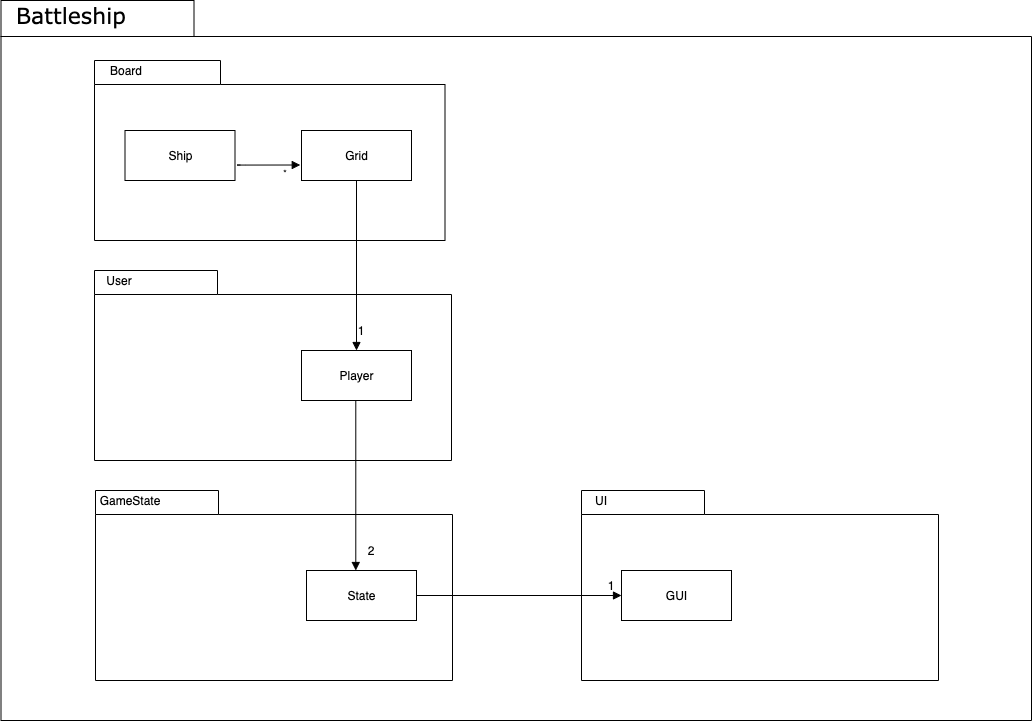

The diagram above was exported from draw.io. Its source (the exported page's mxGraphModel, read from the mxfile embedded in the PNG):
<mxGraphModel dx="1694" dy="1091" grid="1" gridSize="10" guides="1" tooltips="1" connect="1" arrows="1" fold="1" page="1" pageScale="1" pageWidth="827" pageHeight="1169" background="#ffffff" math="0" shadow="0">
  <root>
    <mxCell id="0" />
    <mxCell id="1" parent="0" />
    <mxCell id="6e0c8c40b5770093-72" value="" style="shape=folder;fontStyle=1;spacingTop=10;tabWidth=193;tabHeight=36;tabPosition=left;html=1;rounded=0;shadow=0;comic=0;labelBackgroundColor=none;strokeWidth=1;fillColor=none;fontFamily=Verdana;fontSize=10;align=center;" parent="1" vertex="1">
      <mxGeometry x="319.5" y="130" width="1030.5" height="720" as="geometry" />
    </mxCell>
    <mxCell id="6e0c8c40b5770093-33" value="" style="shape=folder;fontStyle=1;spacingTop=10;tabWidth=123;tabHeight=24;tabPosition=left;html=1;rounded=0;shadow=0;comic=0;labelBackgroundColor=none;strokeColor=#000000;strokeWidth=1;fillColor=#ffffff;fontFamily=Verdana;fontSize=10;fontColor=#000000;align=center;" parent="1" vertex="1">
      <mxGeometry x="413" y="400" width="357" height="190" as="geometry" />
    </mxCell>
    <mxCell id="6e0c8c40b5770093-73" value="&lt;font style=&quot;font-size: 22px&quot;&gt;Battleship&lt;/font&gt;" style="text;html=1;align=left;verticalAlign=top;spacingTop=-4;fontSize=10;fontFamily=Verdana" parent="1" vertex="1">
      <mxGeometry x="333" y="130" width="130" height="20" as="geometry" />
    </mxCell>
    <mxCell id="eYBIKkNVrRbvDSuDj-yO-1" value="" style="shape=folder;fontStyle=1;spacingTop=10;tabWidth=126;tabHeight=24;tabPosition=left;html=1;" vertex="1" parent="1">
      <mxGeometry x="413" y="190" width="350.5" height="180" as="geometry" />
    </mxCell>
    <mxCell id="eYBIKkNVrRbvDSuDj-yO-3" value="Board" style="text;html=1;strokeColor=none;fillColor=none;align=center;verticalAlign=middle;whiteSpace=wrap;rounded=0;" vertex="1" parent="1">
      <mxGeometry x="419.5" y="190" width="49.5" height="20" as="geometry" />
    </mxCell>
    <mxCell id="eYBIKkNVrRbvDSuDj-yO-12" value="Grid" style="html=1;" vertex="1" parent="1">
      <mxGeometry x="620" y="260" width="110" height="50" as="geometry" />
    </mxCell>
    <mxCell id="eYBIKkNVrRbvDSuDj-yO-13" value="Ship" style="html=1;" vertex="1" parent="1">
      <mxGeometry x="443.5" y="260" width="110" height="50" as="geometry" />
    </mxCell>
    <mxCell id="eYBIKkNVrRbvDSuDj-yO-22" value="" style="endArrow=block;endFill=1;html=1;edgeStyle=orthogonalEdgeStyle;align=left;verticalAlign=top;" edge="1" parent="1">
      <mxGeometry x="-1" relative="1" as="geometry">
        <mxPoint x="558.76" y="294.5" as="sourcePoint" />
        <mxPoint x="618.76" y="294.5" as="targetPoint" />
        <Array as="points">
          <mxPoint x="553.51" y="294" />
          <mxPoint x="553.51" y="294" />
        </Array>
      </mxGeometry>
    </mxCell>
    <mxCell id="eYBIKkNVrRbvDSuDj-yO-23" value="*" style="resizable=0;html=1;align=left;verticalAlign=bottom;labelBackgroundColor=#ffffff;fontSize=10;" connectable="0" vertex="1" parent="eYBIKkNVrRbvDSuDj-yO-22">
      <mxGeometry x="-1" relative="1" as="geometry">
        <mxPoint x="41.24" y="15.5" as="offset" />
      </mxGeometry>
    </mxCell>
    <mxCell id="eYBIKkNVrRbvDSuDj-yO-27" value="User" style="text;html=1;strokeColor=none;fillColor=none;align=center;verticalAlign=middle;whiteSpace=wrap;rounded=0;" vertex="1" parent="1">
      <mxGeometry x="413" y="400" width="50" height="20" as="geometry" />
    </mxCell>
    <mxCell id="eYBIKkNVrRbvDSuDj-yO-30" value="Player" style="html=1;" vertex="1" parent="1">
      <mxGeometry x="620" y="480" width="110" height="50" as="geometry" />
    </mxCell>
    <mxCell id="eYBIKkNVrRbvDSuDj-yO-31" value="" style="endArrow=block;endFill=1;html=1;edgeStyle=orthogonalEdgeStyle;align=left;verticalAlign=top;entryX=0.5;entryY=0;entryDx=0;entryDy=0;exitX=0.5;exitY=1;exitDx=0;exitDy=0;" edge="1" parent="1" source="eYBIKkNVrRbvDSuDj-yO-12" target="eYBIKkNVrRbvDSuDj-yO-30">
      <mxGeometry x="-1" relative="1" as="geometry">
        <mxPoint x="660" y="398.82" as="sourcePoint" />
        <mxPoint x="720" y="398.82" as="targetPoint" />
        <Array as="points" />
      </mxGeometry>
    </mxCell>
    <mxCell id="eYBIKkNVrRbvDSuDj-yO-33" value="1" style="text;html=1;strokeColor=none;fillColor=none;align=center;verticalAlign=middle;whiteSpace=wrap;rounded=0;" vertex="1" parent="1">
      <mxGeometry x="660" y="450" width="40" height="20" as="geometry" />
    </mxCell>
    <mxCell id="eYBIKkNVrRbvDSuDj-yO-37" value="" style="shape=folder;fontStyle=1;spacingTop=10;tabWidth=123;tabHeight=24;tabPosition=left;html=1;rounded=0;shadow=0;comic=0;labelBackgroundColor=none;strokeColor=#000000;strokeWidth=1;fillColor=#ffffff;fontFamily=Verdana;fontSize=10;fontColor=#000000;align=center;" vertex="1" parent="1">
      <mxGeometry x="414" y="620" width="357" height="190" as="geometry" />
    </mxCell>
    <mxCell id="eYBIKkNVrRbvDSuDj-yO-38" value="GameState" style="text;html=1;strokeColor=none;fillColor=none;align=center;verticalAlign=middle;whiteSpace=wrap;rounded=0;" vertex="1" parent="1">
      <mxGeometry x="429" y="620" width="40" height="20" as="geometry" />
    </mxCell>
    <mxCell id="eYBIKkNVrRbvDSuDj-yO-39" value="State" style="html=1;" vertex="1" parent="1">
      <mxGeometry x="625" y="700" width="110" height="50" as="geometry" />
    </mxCell>
    <mxCell id="eYBIKkNVrRbvDSuDj-yO-40" value="" style="endArrow=block;endFill=1;html=1;edgeStyle=orthogonalEdgeStyle;align=left;verticalAlign=top;entryX=0.5;entryY=0;entryDx=0;entryDy=0;exitX=0.5;exitY=1;exitDx=0;exitDy=0;" edge="1" parent="1">
      <mxGeometry x="-1" relative="1" as="geometry">
        <mxPoint x="674.29" y="530" as="sourcePoint" />
        <mxPoint x="674.29" y="699.9999999999998" as="targetPoint" />
        <Array as="points" />
      </mxGeometry>
    </mxCell>
    <mxCell id="eYBIKkNVrRbvDSuDj-yO-41" value="2" style="text;html=1;strokeColor=none;fillColor=none;align=center;verticalAlign=middle;whiteSpace=wrap;rounded=0;" vertex="1" parent="1">
      <mxGeometry x="670" y="670" width="40" height="20" as="geometry" />
    </mxCell>
    <mxCell id="eYBIKkNVrRbvDSuDj-yO-44" value="" style="shape=folder;fontStyle=1;spacingTop=10;tabWidth=123;tabHeight=24;tabPosition=left;html=1;rounded=0;shadow=0;comic=0;labelBackgroundColor=none;strokeColor=#000000;strokeWidth=1;fillColor=#ffffff;fontFamily=Verdana;fontSize=10;fontColor=#000000;align=center;" vertex="1" parent="1">
      <mxGeometry x="900" y="620" width="357" height="190" as="geometry" />
    </mxCell>
    <mxCell id="eYBIKkNVrRbvDSuDj-yO-45" value="UI" style="text;html=1;strokeColor=none;fillColor=none;align=center;verticalAlign=middle;whiteSpace=wrap;rounded=0;" vertex="1" parent="1">
      <mxGeometry x="900" y="620" width="40" height="20" as="geometry" />
    </mxCell>
    <mxCell id="eYBIKkNVrRbvDSuDj-yO-46" value="GUI" style="html=1;" vertex="1" parent="1">
      <mxGeometry x="940" y="700" width="110" height="50" as="geometry" />
    </mxCell>
    <mxCell id="eYBIKkNVrRbvDSuDj-yO-47" value="" style="endArrow=block;endFill=1;html=1;edgeStyle=orthogonalEdgeStyle;align=left;verticalAlign=top;entryX=0;entryY=0.5;entryDx=0;entryDy=0;exitX=1;exitY=0.5;exitDx=0;exitDy=0;" edge="1" parent="1" source="eYBIKkNVrRbvDSuDj-yO-39" target="eYBIKkNVrRbvDSuDj-yO-46">
      <mxGeometry x="-1" relative="1" as="geometry">
        <mxPoint x="840" y="650" as="sourcePoint" />
        <mxPoint x="840" y="820" as="targetPoint" />
        <Array as="points" />
      </mxGeometry>
    </mxCell>
    <mxCell id="eYBIKkNVrRbvDSuDj-yO-48" value="1" style="text;html=1;strokeColor=none;fillColor=none;align=center;verticalAlign=middle;whiteSpace=wrap;rounded=0;" vertex="1" parent="1">
      <mxGeometry x="910" y="705" width="40" height="20" as="geometry" />
    </mxCell>
  </root>
</mxGraphModel>